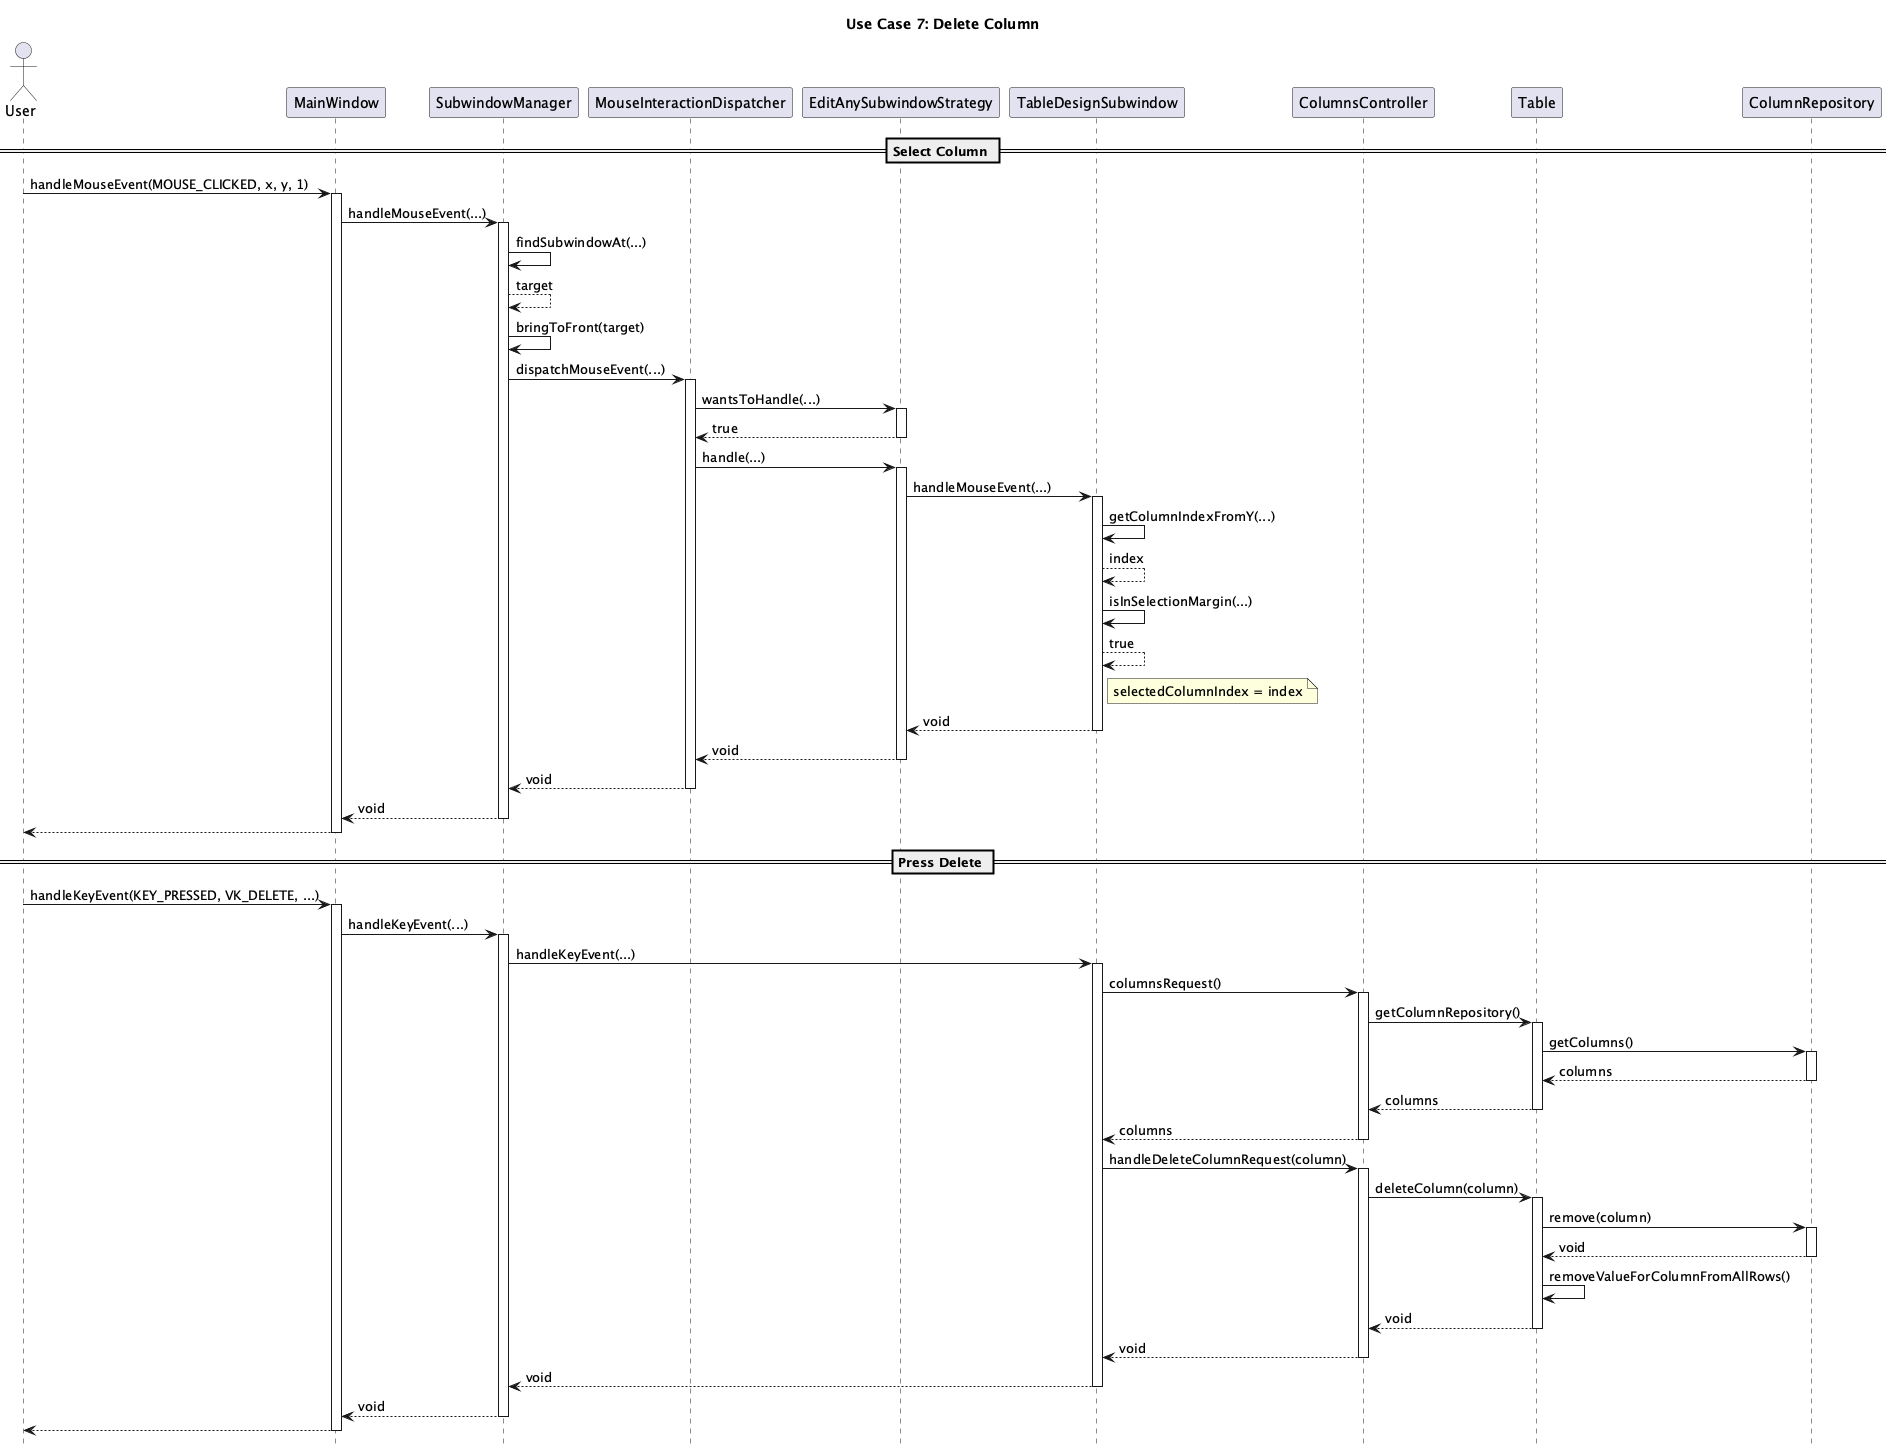

The diagram above was rendered by PlantUML. Its source (embedded in the PNG):
@startuml
title Use Case 7: Delete Column
hide footbox

actor User
participant MainWindow
participant SubwindowManager
participant MouseInteractionDispatcher
participant EditAnySubwindowStrategy
participant TableDesignSubwindow
participant ColumnsController
participant Table
participant ColumnRepository

== Select Column ==
User -> MainWindow : handleMouseEvent(MOUSE_CLICKED, x, y, 1)
activate MainWindow
MainWindow -> SubwindowManager : handleMouseEvent(...)
activate SubwindowManager
SubwindowManager -> SubwindowManager : findSubwindowAt(...)
SubwindowManager --> SubwindowManager : target
SubwindowManager -> SubwindowManager : bringToFront(target)
SubwindowManager -> MouseInteractionDispatcher : dispatchMouseEvent(...)
activate MouseInteractionDispatcher
MouseInteractionDispatcher -> EditAnySubwindowStrategy : wantsToHandle(...)
activate EditAnySubwindowStrategy
EditAnySubwindowStrategy --> MouseInteractionDispatcher : true
deactivate EditAnySubwindowStrategy
MouseInteractionDispatcher -> EditAnySubwindowStrategy : handle(...)
activate EditAnySubwindowStrategy
EditAnySubwindowStrategy -> TableDesignSubwindow : handleMouseEvent(...)
activate TableDesignSubwindow
TableDesignSubwindow -> TableDesignSubwindow : getColumnIndexFromY(...)
TableDesignSubwindow --> TableDesignSubwindow : index
TableDesignSubwindow -> TableDesignSubwindow : isInSelectionMargin(...)
TableDesignSubwindow --> TableDesignSubwindow : true
note right of TableDesignSubwindow : selectedColumnIndex = index
TableDesignSubwindow --> EditAnySubwindowStrategy : void
deactivate TableDesignSubwindow
EditAnySubwindowStrategy --> MouseInteractionDispatcher : void
deactivate EditAnySubwindowStrategy
MouseInteractionDispatcher --> SubwindowManager : void
deactivate MouseInteractionDispatcher
SubwindowManager --> MainWindow : void
deactivate SubwindowManager
MainWindow --> User
deactivate MainWindow

== Press Delete ==
User -> MainWindow : handleKeyEvent(KEY_PRESSED, VK_DELETE, ...)
activate MainWindow
MainWindow -> SubwindowManager : handleKeyEvent(...)
activate SubwindowManager
SubwindowManager -> TableDesignSubwindow : handleKeyEvent(...)
activate TableDesignSubwindow
TableDesignSubwindow -> ColumnsController : columnsRequest()
activate ColumnsController
ColumnsController -> Table : getColumnRepository()
activate Table
Table -> ColumnRepository : getColumns()
activate ColumnRepository
ColumnRepository --> Table : columns
deactivate ColumnRepository
Table --> ColumnsController : columns
deactivate Table
ColumnsController --> TableDesignSubwindow : columns
deactivate ColumnsController
TableDesignSubwindow -> ColumnsController : handleDeleteColumnRequest(column)
activate ColumnsController
ColumnsController -> Table : deleteColumn(column)
activate Table
Table -> ColumnRepository : remove(column)
activate ColumnRepository
ColumnRepository --> Table : void
deactivate ColumnRepository
Table -> Table : removeValueForColumnFromAllRows()
Table --> ColumnsController : void
deactivate Table
ColumnsController --> TableDesignSubwindow : void
deactivate ColumnsController
TableDesignSubwindow --> SubwindowManager : void
deactivate TableDesignSubwindow
SubwindowManager --> MainWindow : void
deactivate SubwindowManager
MainWindow --> User
deactivate MainWindow
@enduml